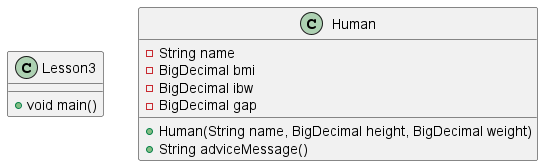

The diagram above was rendered by PlantUML. Its source (embedded in the PNG):
@startuml

class Lesson3{
    + void main()
}
class Human{
    - String name
	- BigDecimal bmi
	- BigDecimal ibw
	- BigDecimal gap
    + Human(String name, BigDecimal height, BigDecimal weight)
    + String adviceMessage()

}

@enduml